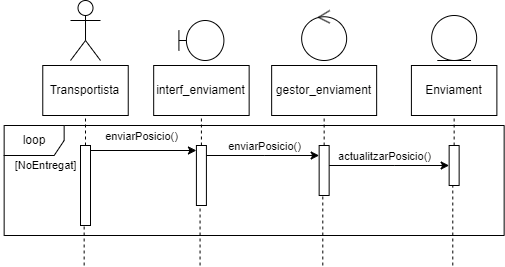

The diagram above was exported from draw.io. Its source (the exported page's mxGraphModel, read from the mxfile embedded in the PNG):
<mxGraphModel dx="1434" dy="778" grid="1" gridSize="10" guides="1" tooltips="1" connect="1" arrows="1" fold="1" page="1" pageScale="1" pageWidth="850" pageHeight="1100" math="0" shadow="0">
  <root>
    <mxCell id="0" />
    <mxCell id="1" parent="0" />
    <mxCell id="2" value="Transportista" style="html=1;whiteSpace=wrap;" vertex="1" parent="1">
      <mxGeometry x="72.27000000000001" y="1465" width="85.47" height="50" as="geometry" />
    </mxCell>
    <mxCell id="3" value="" style="html=1;points=[[0,0,0,0,5],[0,1,0,0,-5],[1,0,0,0,5],[1,1,0,0,-5]];perimeter=orthogonalPerimeter;outlineConnect=0;targetShapes=umlLifeline;portConstraint=eastwest;newEdgeStyle={&quot;curved&quot;:0,&quot;rounded&quot;:0};" vertex="1" parent="1">
      <mxGeometry x="110" y="1545" width="10" height="80" as="geometry" />
    </mxCell>
    <mxCell id="4" value="" style="endArrow=none;dashed=1;html=1;rounded=0;entryX=0.5;entryY=1;entryDx=0;entryDy=0;" edge="1" source="3" target="2" parent="1">
      <mxGeometry width="50" height="50" relative="1" as="geometry">
        <mxPoint x="213.65" y="1575" as="sourcePoint" />
        <mxPoint x="263.65" y="1525" as="targetPoint" />
      </mxGeometry>
    </mxCell>
    <mxCell id="5" value="" style="endArrow=none;dashed=1;html=1;rounded=0;" edge="1" target="3" parent="1">
      <mxGeometry width="50" height="50" relative="1" as="geometry">
        <mxPoint x="113.65" y="1665" as="sourcePoint" />
        <mxPoint x="263.65" y="1525" as="targetPoint" />
      </mxGeometry>
    </mxCell>
    <mxCell id="6" value="interf_enviament" style="html=1;whiteSpace=wrap;" vertex="1" parent="1">
      <mxGeometry x="183.18" y="1465" width="95.47" height="50" as="geometry" />
    </mxCell>
    <mxCell id="7" value="" style="html=1;points=[[0,0,0,0,5],[0,1,0,0,-5],[1,0,0,0,5],[1,1,0,0,-5]];perimeter=orthogonalPerimeter;outlineConnect=0;targetShapes=umlLifeline;portConstraint=eastwest;newEdgeStyle={&quot;curved&quot;:0,&quot;rounded&quot;:0};" vertex="1" parent="1">
      <mxGeometry x="225.91" y="1545" width="10" height="60" as="geometry" />
    </mxCell>
    <mxCell id="8" value="" style="endArrow=none;dashed=1;html=1;rounded=0;entryX=0.5;entryY=1;entryDx=0;entryDy=0;" edge="1" source="7" target="6" parent="1">
      <mxGeometry width="50" height="50" relative="1" as="geometry">
        <mxPoint x="329.55999999999995" y="1575" as="sourcePoint" />
        <mxPoint x="379.55999999999995" y="1525" as="targetPoint" />
      </mxGeometry>
    </mxCell>
    <mxCell id="9" value="" style="endArrow=none;dashed=1;html=1;rounded=0;" edge="1" target="7" parent="1">
      <mxGeometry width="50" height="50" relative="1" as="geometry">
        <mxPoint x="229.56" y="1665" as="sourcePoint" />
        <mxPoint x="379.55999999999995" y="1525" as="targetPoint" />
      </mxGeometry>
    </mxCell>
    <mxCell id="10" value="gestor_enviament" style="html=1;whiteSpace=wrap;" vertex="1" parent="1">
      <mxGeometry x="301.15" y="1465" width="105" height="50" as="geometry" />
    </mxCell>
    <mxCell id="11" value="" style="html=1;points=[[0,0,0,0,5],[0,1,0,0,-5],[1,0,0,0,5],[1,1,0,0,-5]];perimeter=orthogonalPerimeter;outlineConnect=0;targetShapes=umlLifeline;portConstraint=eastwest;newEdgeStyle={&quot;curved&quot;:0,&quot;rounded&quot;:0};" vertex="1" parent="1">
      <mxGeometry x="348.65" y="1545" width="10" height="50" as="geometry" />
    </mxCell>
    <mxCell id="12" value="" style="endArrow=none;dashed=1;html=1;rounded=0;entryX=0.5;entryY=1;entryDx=0;entryDy=0;" edge="1" source="11" target="10" parent="1">
      <mxGeometry width="50" height="50" relative="1" as="geometry">
        <mxPoint x="452.29999999999995" y="1575" as="sourcePoint" />
        <mxPoint x="502.29999999999995" y="1525" as="targetPoint" />
      </mxGeometry>
    </mxCell>
    <mxCell id="13" value="" style="endArrow=none;dashed=1;html=1;rounded=0;" edge="1" target="11" parent="1">
      <mxGeometry width="50" height="50" relative="1" as="geometry">
        <mxPoint x="352.29999999999995" y="1665" as="sourcePoint" />
        <mxPoint x="502.29999999999995" y="1525" as="targetPoint" />
      </mxGeometry>
    </mxCell>
    <mxCell id="14" value="Enviament" style="html=1;whiteSpace=wrap;" vertex="1" parent="1">
      <mxGeometry x="440.90999999999997" y="1465" width="85.47" height="50" as="geometry" />
    </mxCell>
    <mxCell id="15" value="" style="html=1;points=[[0,0,0,0,5],[0,1,0,0,-5],[1,0,0,0,5],[1,1,0,0,-5]];perimeter=orthogonalPerimeter;outlineConnect=0;targetShapes=umlLifeline;portConstraint=eastwest;newEdgeStyle={&quot;curved&quot;:0,&quot;rounded&quot;:0};" vertex="1" parent="1">
      <mxGeometry x="478.64" y="1545" width="10" height="40" as="geometry" />
    </mxCell>
    <mxCell id="16" value="" style="endArrow=none;dashed=1;html=1;rounded=0;entryX=0.5;entryY=1;entryDx=0;entryDy=0;" edge="1" source="15" target="14" parent="1">
      <mxGeometry width="50" height="50" relative="1" as="geometry">
        <mxPoint x="582.29" y="1575" as="sourcePoint" />
        <mxPoint x="632.29" y="1525" as="targetPoint" />
      </mxGeometry>
    </mxCell>
    <mxCell id="17" value="" style="endArrow=none;dashed=1;html=1;rounded=0;" edge="1" target="15" parent="1">
      <mxGeometry width="50" height="50" relative="1" as="geometry">
        <mxPoint x="482.28999999999996" y="1665" as="sourcePoint" />
        <mxPoint x="632.29" y="1525" as="targetPoint" />
      </mxGeometry>
    </mxCell>
    <mxCell id="18" value="" style="endArrow=classic;html=1;rounded=0;exitX=1;exitY=0;exitDx=0;exitDy=5;exitPerimeter=0;" edge="1" source="3" target="7" parent="1">
      <mxGeometry width="50" height="50" relative="1" as="geometry">
        <mxPoint x="373.65" y="1595" as="sourcePoint" />
        <mxPoint x="423.65" y="1545" as="targetPoint" />
      </mxGeometry>
    </mxCell>
    <mxCell id="19" value="enviarPosicio()" style="edgeLabel;html=1;align=center;verticalAlign=middle;resizable=0;points=[];" connectable="0" vertex="1" parent="18">
      <mxGeometry x="-0.3565" y="3" relative="1" as="geometry">
        <mxPoint x="16" y="-12" as="offset" />
      </mxGeometry>
    </mxCell>
    <mxCell id="20" value="" style="endArrow=classic;html=1;rounded=0;entryX=0;entryY=0;entryDx=0;entryDy=5;entryPerimeter=0;" edge="1" parent="1">
      <mxGeometry width="50" height="50" relative="1" as="geometry">
        <mxPoint x="235.91" y="1555" as="sourcePoint" />
        <mxPoint x="348.65" y="1555" as="targetPoint" />
        <Array as="points">
          <mxPoint x="293.65" y="1555" />
        </Array>
      </mxGeometry>
    </mxCell>
    <mxCell id="21" value="enviarPosicio()" style="edgeLabel;html=1;align=center;verticalAlign=middle;resizable=0;points=[];" connectable="0" vertex="1" parent="20">
      <mxGeometry x="-0.1303" y="2" relative="1" as="geometry">
        <mxPoint x="9" y="-8" as="offset" />
      </mxGeometry>
    </mxCell>
    <mxCell id="22" value="" style="endArrow=classic;html=1;rounded=0;entryX=0;entryY=0;entryDx=0;entryDy=5;entryPerimeter=0;" edge="1" parent="1">
      <mxGeometry width="50" height="50" relative="1" as="geometry">
        <mxPoint x="358.65" y="1565" as="sourcePoint" />
        <mxPoint x="478.64" y="1565" as="targetPoint" />
        <Array as="points">
          <mxPoint x="423.65" y="1565" />
        </Array>
      </mxGeometry>
    </mxCell>
    <mxCell id="23" value="actualitzarPosicio()" style="edgeLabel;html=1;align=center;verticalAlign=middle;resizable=0;points=[];" connectable="0" vertex="1" parent="22">
      <mxGeometry x="-0.0475" y="-1" relative="1" as="geometry">
        <mxPoint x="-2" y="-11" as="offset" />
      </mxGeometry>
    </mxCell>
    <mxCell id="24" value="loop" style="shape=umlFrame;whiteSpace=wrap;html=1;pointerEvents=0;" vertex="1" parent="1">
      <mxGeometry x="33.65" y="1525" width="500" height="110" as="geometry" />
    </mxCell>
    <mxCell id="25" value="&lt;font style=&quot;font-size: 11px;&quot;&gt;[NoEntregat]&lt;/font&gt;" style="text;html=1;align=center;verticalAlign=middle;resizable=0;points=[];autosize=1;strokeColor=none;fillColor=none;" vertex="1" parent="1">
      <mxGeometry x="30" y="1550" width="90" height="30" as="geometry" />
    </mxCell>
    <mxCell id="26" value="" style="shape=umlActor;verticalLabelPosition=bottom;verticalAlign=top;html=1;" vertex="1" parent="1">
      <mxGeometry x="100.00999999999999" y="1400" width="30" height="60" as="geometry" />
    </mxCell>
    <mxCell id="27" value="" style="shape=umlBoundary;whiteSpace=wrap;html=1;" vertex="1" parent="1">
      <mxGeometry x="208.41" y="1420" width="45" height="40" as="geometry" />
    </mxCell>
    <mxCell id="28" value="" style="ellipse;shape=umlControl;whiteSpace=wrap;html=1;" vertex="1" parent="1">
      <mxGeometry x="331.15" y="1410" width="45" height="50" as="geometry" />
    </mxCell>
    <mxCell id="29" value="" style="ellipse;shape=umlEntity;whiteSpace=wrap;html=1;" vertex="1" parent="1">
      <mxGeometry x="461.15" y="1415" width="45" height="45" as="geometry" />
    </mxCell>
  </root>
</mxGraphModel>